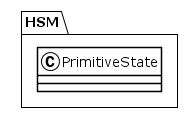

The diagram above was rendered by PlantUML. Its source (embedded in the PNG):
@startuml
!theme plain
package HSM {
class PrimitiveState {
}
}
@enduml